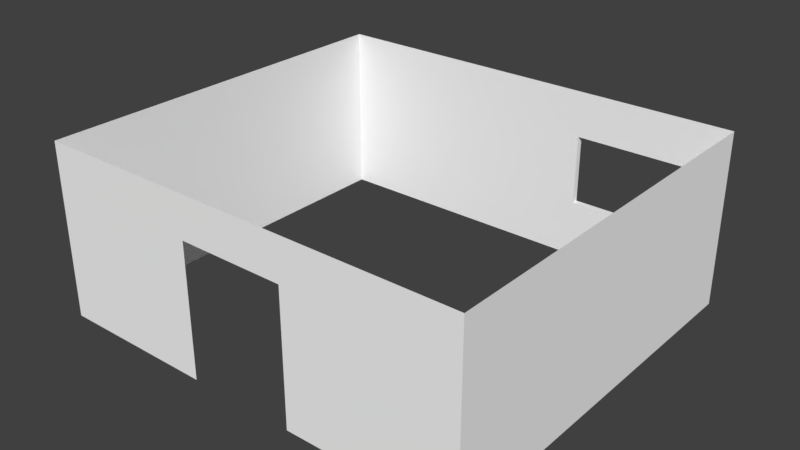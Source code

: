 # Source: PKWall.blend  (saved by Blender 2.79.0; exported with 4.5.12 LTS)
import bpy
from mathutils import Matrix  # noqa: F401  (used for matrix-valued properties, if any)

bpy.ops.wm.read_factory_settings(use_empty=True)
scene = bpy.context.scene
scene.name = 'Scene'

# ---- collections
col_collection_1 = bpy.data.collections.new('Collection 1'); scene.collection.children.link(col_collection_1)

# ---- materials (node trees are filled in below, after node groups)
mat_wall1inst = bpy.data.materials.new('Wall1INST')
mat_wall1inst.alpha_threshold = 0.0
mat_wall1inst.use_transparent_shadow = False
mat_wall1inst.diffuse_color = (0.9531, 0.9531, 0.9531, 1.0)
mat_wall1inst.roughness = 0.5

# ---- material node trees

# ---- world
world_world = bpy.data.worlds.new('World'); scene.world = world_world
world_world.color = (0.05088, 0.05088, 0.05088)
world_world.use_sun_shadow = False
world_world.sun_shadow_jitter_overblur = 0.0
world_world.cycles.sampling_method = 'MANUAL'

# ---- meshes
me_sm_pkwall = bpy.data.meshes.new('SM_PKWall')
me_sm_pkwall.from_pydata([(103.9, 310.7, -47.81), (292.0, 310.7, -47.81), (292.0, 320.7, -47.81), (103.9, 320.7, -47.81), (292.0, 310.7, 66.52), (103.9, 310.7, 66.52), (103.9, 320.7, 66.52), (292.0, 320.7, 66.52), (352.5, 310.7, 73.3), (352.5, -320.7, 141.1), (352.5, 310.7, 141.1), (352.5, -320.7, 73.3), (352.5, -320.7, -141.1), (352.5, 310.7, -141.1), (-352.5, 310.7, 141.1), (-352.5, -320.7, 141.1), (-352.5, -320.7, 73.3), (-352.5, 310.7, 73.3), (-352.5, 310.7, -141.1), (-352.5, -320.7, -141.1), (103.9, 320.7, 39.05), (103.9, 310.7, 39.05), (292.0, 320.7, 39.05), (292.0, 310.7, 39.05), (79.9, -320.7, -141.1), (79.9, -320.7, 73.3), (79.9, -320.7, 141.1), (-93.09, -320.7, 141.1), (-93.09, -320.7, 73.3), (-93.09, -320.7, -141.1)], [], [(0, 1, 2), (0, 2, 3), (4, 5, 6), (4, 6, 7), (8, 9, 10), (9, 8, 11), (8, 12, 11), (12, 8, 13), (14, 15, 16), (16, 17, 14), (16, 18, 17), (19, 18, 16), (5, 20, 6), (5, 21, 20), (0, 20, 21), (20, 0, 3), (22, 4, 7), (4, 22, 23), (22, 1, 23), (1, 22, 2), (12, 24, 11), (24, 25, 11), (11, 26, 9), (26, 11, 25), (25, 27, 26), (25, 28, 27), (28, 15, 27), (28, 16, 15), (19, 16, 28), (29, 19, 28), (13, 0, 18), (0, 17, 18), (0, 13, 1), (17, 0, 21), (8, 1, 13), (5, 17, 21), (1, 8, 23), (17, 5, 14), (8, 4, 23), (10, 14, 5), (4, 8, 10), (10, 5, 4)])
me_sm_pkwall.polygons.foreach_set('use_smooth', [True] * 42)
_k = set([(0, 1), (0, 3), (0, 13), (0, 21), (1, 2), (1, 23), (4, 5), (4, 7), (4, 23), (5, 6), (5, 14), (5, 21), (8, 10), (8, 12), (8, 13), (9, 11), (11, 12), (14, 17), (15, 16), (16, 18), (16, 19), (17, 18), (19, 28)])
me_sm_pkwall.attributes.new('sharp_edge', 'BOOLEAN', 'EDGE').data.foreach_set('value', [ (min(e.vertices), max(e.vertices)) in _k for e in me_sm_pkwall.edges])
_uv = me_sm_pkwall.uv_layers.new(name='UVmap_0')
_uv.uv.foreach_set('vector', [0.6841, 0.655, 0.6841, 0.5154, 0.6914, 0.5154, 0.6841, 0.655, 0.6914, 0.5154, 0.6914, 0.655, 0.6519, 0.5154, 0.6519, 0.655, 0.6445, 0.655, 0.6519, 0.5154, 0.6445, 0.655, 0.6445, 0.5154, 0.6587, 0.4849, 0.7095, 0.01562, 0.7095, 0.4849, 0.7095, 0.01562, 0.6587, 0.4849, 0.6587, 0.01562, 0.6587, 0.4849, 0.4995, 0.01562, 0.6587, 0.01562, 0.4995, 0.01562, 0.6587, 0.4849, 0.4995, 0.4849, 0.9336, 0.5154, 0.9336, 0.9845, 0.8833, 0.9845, 0.8833, 0.9845, 0.8833, 0.5154, 0.9336, 0.5154, 0.8833, 0.9845, 0.7236, 0.5154, 0.8833, 0.5154, 0.7236, 0.9845, 0.7236, 0.5154, 0.8833, 0.9845, 0.6045, 0.6003, 0.6118, 0.5798, 0.6118, 0.6003, 0.6045, 0.6003, 0.6045, 0.5798, 0.6118, 0.5798, 0.6045, 0.5154, 0.6118, 0.5798, 0.6045, 0.5798, 0.6118, 0.5798, 0.6045, 0.5154, 0.6118, 0.5154, 0.5649, 0.5798, 0.5723, 0.6003, 0.5649, 0.6003, 0.5723, 0.6003, 0.5649, 0.5798, 0.5723, 0.5798, 0.5649, 0.5798, 0.5723, 0.5154, 0.5723, 0.5798, 0.5723, 0.5154, 0.5649, 0.5798, 0.5649, 0.5154, 0.2244, 0.01562, 0.2244, 0.2183, 0.06506, 0.01562, 0.2244, 0.2183, 0.06506, 0.2183, 0.06506, 0.01562, 0.06506, 0.01562, 0.0147, 0.2183, 0.0147, 0.01562, 0.0147, 0.2183, 0.06506, 0.01562, 0.06506, 0.2183, 0.06506, 0.2183, 0.0147, 0.3472, 0.0147, 0.2183, 0.06506, 0.2183, 0.06506, 0.3472, 0.0147, 0.3472, 0.06506, 0.3472, 0.0147, 0.5398, 0.0147, 0.3472, 0.06506, 0.3472, 0.06506, 0.5398, 0.0147, 0.5398, 0.2244, 0.5398, 0.06506, 0.5398, 0.06506, 0.3472, 0.2244, 0.3472, 0.2244, 0.5398, 0.06506, 0.3472, 0.2571, 0.01562, 0.3264, 0.2007, 0.2571, 0.5398, 0.3264, 0.2007, 0.4165, 0.5398, 0.2571, 0.5398, 0.3264, 0.2007, 0.2571, 0.01562, 0.3264, 0.06055, 0.4165, 0.5398, 0.3264, 0.2007, 0.3911, 0.2007, 0.4165, 0.01562, 0.3264, 0.06055, 0.2571, 0.01562, 0.4116, 0.2007, 0.4165, 0.5398, 0.3911, 0.2007, 0.3264, 0.06055, 0.4165, 0.01562, 0.3911, 0.06055, 0.4165, 0.5398, 0.4116, 0.2007, 0.467, 0.5398, 0.4165, 0.01562, 0.4116, 0.06055, 0.3911, 0.06055, 0.467, 0.01562, 0.467, 0.5398, 0.4116, 0.2007, 0.4116, 0.06055, 0.4165, 0.01562, 0.467, 0.01562, 0.467, 0.01562, 0.4116, 0.2007, 0.4116, 0.06055])
_uv.active_render = True
_uv = me_sm_pkwall.uv_layers.new(name='LightMapUV')
_uv.uv.foreach_set('vector', [0.6841, 0.655, 0.6841, 0.5154, 0.6914, 0.5154, 0.6841, 0.655, 0.6914, 0.5154, 0.6914, 0.655, 0.6519, 0.5154, 0.6519, 0.655, 0.6445, 0.655, 0.6519, 0.5154, 0.6445, 0.655, 0.6445, 0.5154, 0.6587, 0.4849, 0.7095, 0.01562, 0.7095, 0.4849, 0.7095, 0.01562, 0.6587, 0.4849, 0.6587, 0.01562, 0.6587, 0.4849, 0.4995, 0.01562, 0.6587, 0.01562, 0.4995, 0.01562, 0.6587, 0.4849, 0.4995, 0.4849, 0.9336, 0.5154, 0.9336, 0.9845, 0.8833, 0.9845, 0.8833, 0.9845, 0.8833, 0.5154, 0.9336, 0.5154, 0.8833, 0.9845, 0.7236, 0.5154, 0.8833, 0.5154, 0.7236, 0.9845, 0.7236, 0.5154, 0.8833, 0.9845, 0.6045, 0.6003, 0.6118, 0.5798, 0.6118, 0.6003, 0.6045, 0.6003, 0.6045, 0.5798, 0.6118, 0.5798, 0.6045, 0.5154, 0.6118, 0.5798, 0.6045, 0.5798, 0.6118, 0.5798, 0.6045, 0.5154, 0.6118, 0.5154, 0.5649, 0.5798, 0.5723, 0.6003, 0.5649, 0.6003, 0.5723, 0.6003, 0.5649, 0.5798, 0.5723, 0.5798, 0.5649, 0.5798, 0.5723, 0.5154, 0.5723, 0.5798, 0.5723, 0.5154, 0.5649, 0.5798, 0.5649, 0.5154, 0.2244, 0.01562, 0.2244, 0.2183, 0.06506, 0.01562, 0.2244, 0.2183, 0.06506, 0.2183, 0.06506, 0.01562, 0.06506, 0.01562, 0.0147, 0.2183, 0.0147, 0.01562, 0.0147, 0.2183, 0.06506, 0.01562, 0.06506, 0.2183, 0.06506, 0.2183, 0.0147, 0.3472, 0.0147, 0.2183, 0.06506, 0.2183, 0.06506, 0.3472, 0.0147, 0.3472, 0.06506, 0.3472, 0.0147, 0.5398, 0.0147, 0.3472, 0.06506, 0.3472, 0.06506, 0.5398, 0.0147, 0.5398, 0.2244, 0.5398, 0.06506, 0.5398, 0.06506, 0.3472, 0.2244, 0.3472, 0.2244, 0.5398, 0.06506, 0.3472, 0.2571, 0.01562, 0.3264, 0.2007, 0.2571, 0.5398, 0.3264, 0.2007, 0.4165, 0.5398, 0.2571, 0.5398, 0.3264, 0.2007, 0.2571, 0.01562, 0.3264, 0.06055, 0.4165, 0.5398, 0.3264, 0.2007, 0.3911, 0.2007, 0.4165, 0.01562, 0.3264, 0.06055, 0.2571, 0.01562, 0.4116, 0.2007, 0.4165, 0.5398, 0.3911, 0.2007, 0.3264, 0.06055, 0.4165, 0.01562, 0.3911, 0.06055, 0.4165, 0.5398, 0.4116, 0.2007, 0.467, 0.5398, 0.4165, 0.01562, 0.4116, 0.06055, 0.3911, 0.06055, 0.467, 0.01562, 0.467, 0.5398, 0.4116, 0.2007, 0.4116, 0.06055, 0.4165, 0.01562, 0.467, 0.01562, 0.467, 0.01562, 0.4116, 0.2007, 0.4116, 0.06055])
me_sm_pkwall.materials.append(mat_wall1inst)
me_sm_pkwall.use_remesh_preserve_volume = False
me_sm_pkwall.use_remesh_preserve_attributes = False
me_sm_pkwall.use_mirror_vertex_groups = False
me_sm_pkwall.update()
me_sm_pkwall.normals_split_custom_set([tuple(v) for v in zip(*[iter([0.0, 0.0, 1.0, 0.0, 0.0, 1.0, 0.0, 0.0, 1.0, 0.0, 0.0, 1.0, 0.0, 0.0, 1.0, 0.0, 0.0, 1.0, 0.0, 0.0, -1.0, 0.0, 0.0, -1.0, 0.0, 0.0, -1.0, 0.0, 0.0, -1.0, 0.0, 0.0, -1.0, 0.0, 0.0, -1.0, -1.0, 0.0, 0.0, -1.0, 0.0, 0.0, -1.0, 0.0, 0.0, -1.0, 0.0, 0.0, -1.0, 0.0, 0.0, -1.0, 0.0, 0.0, -1.0, 0.0, 0.0, -1.0, 0.0, 0.0, -1.0, 0.0, 0.0, -1.0, 0.0, 0.0, -1.0, 0.0, 0.0, -1.0, 0.0, 0.0, 1.0, 0.0, 0.0, 1.0, 0.0, 0.0, 1.0, 0.0, 0.0, 1.0, 0.0, 0.0, 1.0, 0.0, 0.0, 1.0, 0.0, 0.0, 1.0, 0.0, 0.0, 1.0, 0.0, 0.0, 1.0, 0.0, 0.0, 1.0, 0.0, 0.0, 1.0, 0.0, 0.0, 1.0, 0.0, 0.0, 1.0, 0.0, 0.0, 1.0, 0.0, 0.0, 1.0, 0.0, 0.0, 1.0, 0.0, 0.0, 1.0, 0.0, 0.0, 1.0, 0.0, 0.0, 1.0, 0.0, 0.0, 1.0, 0.0, 0.0, 1.0, 0.0, 0.0, 1.0, 0.0, 0.0, 1.0, 0.0, 0.0, 1.0, 0.0, 0.0, -1.0, 0.0, 3.799e-07, -1.0, 0.0, 1.111e-06, -1.0, 0.0, 1.111e-06, -1.0, 0.0, 1.111e-06, -1.0, 0.0, 3.799e-07, -1.0, 0.0, 3.799e-07, -1.0, 0.0, 3.799e-07, -1.0, 0.0, -3.513e-07, -1.0, 0.0, 3.799e-07, -1.0, 0.0, -3.513e-07, -1.0, 0.0, 3.799e-07, -1.0, 0.0, -3.513e-07, 0.0, 1.0, 0.0, 0.0, 1.0, 0.0, 0.0, 1.0, 0.0, 0.0, 1.0, 0.0, 0.0, 1.0, 0.0, 0.0, 1.0, 0.0, 0.0, 1.0, 0.0, 0.0, 1.0, 0.0, 0.0, 1.0, 0.0, 0.0, 1.0, 0.0, 0.0, 1.0, 0.0, 0.0, 1.0, 0.0, 0.0, 1.0, 0.0, 0.0, 1.0, 0.0, 0.0, 1.0, 0.0, 0.0, 1.0, 0.0, 0.0, 1.0, 0.0, 0.0, 1.0, 0.0, 0.0, 1.0, 0.0, 0.0, 1.0, 0.0, 0.0, 1.0, 0.0, 0.0, 1.0, 0.0, 0.0, 1.0, 0.0, 0.0, 1.0, 0.0, 0.0, 1.0, 0.0, 0.0, 1.0, 0.0, 0.0, 1.0, 0.0, 0.0, 1.0, 0.0, 0.0, 1.0, 0.0, 0.0, 1.0, 0.0, 0.0, -1.0, 0.0, 0.0, -1.0, 0.0, 0.0, -1.0, 0.0, 0.0, -1.0, 0.0, 0.0, -1.0, 0.0, 0.0, -1.0, 0.0, 0.0, -1.0, -2.226e-07, 0.0, -1.0, -1.168e-07, 0.0, -1.0, -1.014e-07, 0.0, -1.0, 0.0, 0.0, -1.0, 0.0, 0.0, -1.0, 0.0, 0.0, -1.0, -4.385e-08, 0.0, -1.0, -1.014e-07, 0.0, -1.0, -1.168e-07, 0.0, -1.0, 0.0, 0.0, -1.0, 0.0, 0.0, -1.0, 0.0, 0.0, -1.0, -1.014e-07, 0.0, -1.0, -4.385e-08, 0.0, -1.0, -1.149e-07, 0.0, -1.0, 0.0, 0.0, -1.0, 0.0, 0.0, -1.0, 0.0, 0.0, -1.0, -4.385e-08, 0.0, -1.0, -1.22e-07, 0.0, -1.0, -1.149e-07, 0.0, -1.0, 0.0, 0.0, -1.0, 0.0, 0.0, -1.0, 0.0, 0.0, -1.0, -1.22e-07, 0.0, -1.0, -4.385e-08, 0.0, -1.0, 0.0, 0.0, -1.0, 0.0, 0.0, -1.0, 0.0, 0.0, -1.0, -1.22e-07])] * 3)])

# ---- objects
ob_sm_pkwall = bpy.data.objects.new('SM_PKWall', me_sm_pkwall)

# ---- transforms, parenting, visibility, modifiers, constraints
ob_sm_pkwall.location = (0.0, 0.0, 0.0)
ob_sm_pkwall.scale = (0.01, 0.01, 0.01)
ob_sm_pkwall.color = (0.8, 0.8, 0.8, 1.0)
ob_sm_pkwall.lineart.crease_threshold = 0.0

# ---- collection membership
col_collection_1.objects.link(ob_sm_pkwall)

# ---- scene / render settings (as saved in the file)
scene.frame_start = 1; scene.frame_end = 250; scene.frame_set(1)
scene.render.engine = 'BLENDER_EEVEE_NEXT'
scene.render.resolution_percentage = 50
scene.render.fps = 25
scene.render.dither_intensity = 0.0
scene.cycles.use_denoising = False
scene.cycles.samples = 128
scene.cycles.sampling_pattern = 'TABULATED_SOBOL'
scene.cycles.use_adaptive_sampling = False
scene.cycles.use_light_tree = False
scene.cycles.blur_glossy = 0.0
scene.cycles.sample_clamp_indirect = 0.0
scene.view_settings.view_transform = 'Standard'
bpy.context.view_layer.update()

# ---- added for rendering (the .blend has no active camera and no usable light): camera, sun
cam_auto = bpy.data.cameras.new('AutoCamera')
cam_auto.lens = 50.0
cam_auto.sensor_width = 36.0
cam_auto.clip_end = 1000.0
ob_auto_camera = bpy.data.objects.new('AutoCamera', cam_auto)
scene.collection.objects.link(ob_auto_camera)
ob_auto_camera.location = (9.1969, -11.0363, 7.35752)
ob_auto_camera.rotation_euler = (1.09748, -7.21219e-08, 0.694738)
scene.camera = ob_auto_camera
light_auto_sun = bpy.data.lights.new('AutoSun', 'SUN')
light_auto_sun.energy = 3.0
light_auto_sun.angle = 0.0523599
ob_auto_sun = bpy.data.objects.new('AutoSun', light_auto_sun)
scene.collection.objects.link(ob_auto_sun)
ob_auto_sun.rotation_euler = (0.872665, 0.174533, 0.523599)
bpy.context.view_layer.update()
